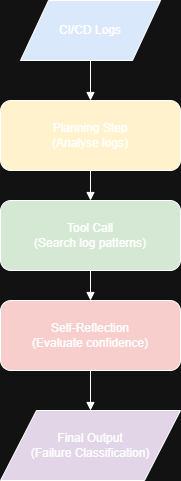

The diagram above was exported from draw.io. Its source (the exported page's mxGraphModel, read from the mxfile embedded in the PNG):
<mxGraphModel dx="692" dy="595" grid="1" gridSize="10" guides="1" tooltips="1" connect="1" arrows="1" fold="1" page="1" pageScale="1" pageWidth="827" pageHeight="1169" math="0" shadow="0">
  <root>
    <mxCell id="0" />
    <mxCell id="1" parent="0" />
    <mxCell id="jCH-yVmqGIyNGmCFRR42-1" parent="1" style="shape=parallelogram;whiteSpace=wrap;html=1;fillColor=#dae8fc;" value="CI/CD Logs" vertex="1">
      <mxGeometry height="60" width="140" x="400" y="160" as="geometry" />
    </mxCell>
    <mxCell id="jCH-yVmqGIyNGmCFRR42-2" parent="1" style="rounded=1;whiteSpace=wrap;html=1;fillColor=#fff2cc;" value="Planning Step&#10;(Analyse logs)" vertex="1">
      <mxGeometry height="70" width="180" x="380" y="260" as="geometry" />
    </mxCell>
    <mxCell id="jCH-yVmqGIyNGmCFRR42-3" parent="1" style="rounded=1;whiteSpace=wrap;html=1;fillColor=#d5e8d4;" value="Tool Call&#10;(Search log patterns)" vertex="1">
      <mxGeometry height="70" width="180" x="380" y="360" as="geometry" />
    </mxCell>
    <mxCell id="jCH-yVmqGIyNGmCFRR42-4" parent="1" style="rounded=1;whiteSpace=wrap;html=1;fillColor=#f8cecc;" value="Self-Reflection&#10;(Evaluate confidence)" vertex="1">
      <mxGeometry height="70" width="180" x="380" y="460" as="geometry" />
    </mxCell>
    <mxCell id="jCH-yVmqGIyNGmCFRR42-5" parent="1" style="shape=parallelogram;whiteSpace=wrap;html=1;fillColor=#e1d5e7;" value="Final Output&#10;(Failure Classification)" vertex="1">
      <mxGeometry height="70" width="180" x="380" y="570" as="geometry" />
    </mxCell>
    <mxCell id="jCH-yVmqGIyNGmCFRR42-6" edge="1" parent="1" source="jCH-yVmqGIyNGmCFRR42-1" style="endArrow=block;" target="jCH-yVmqGIyNGmCFRR42-2">
      <mxGeometry relative="1" as="geometry" />
    </mxCell>
    <mxCell id="jCH-yVmqGIyNGmCFRR42-7" edge="1" parent="1" source="jCH-yVmqGIyNGmCFRR42-2" style="endArrow=block;" target="jCH-yVmqGIyNGmCFRR42-3">
      <mxGeometry relative="1" as="geometry" />
    </mxCell>
    <mxCell id="jCH-yVmqGIyNGmCFRR42-8" edge="1" parent="1" source="jCH-yVmqGIyNGmCFRR42-3" style="endArrow=block;" target="jCH-yVmqGIyNGmCFRR42-4">
      <mxGeometry relative="1" as="geometry" />
    </mxCell>
    <mxCell id="jCH-yVmqGIyNGmCFRR42-9" edge="1" parent="1" source="jCH-yVmqGIyNGmCFRR42-4" style="endArrow=block;" target="jCH-yVmqGIyNGmCFRR42-5">
      <mxGeometry relative="1" as="geometry" />
    </mxCell>
  </root>
</mxGraphModel>